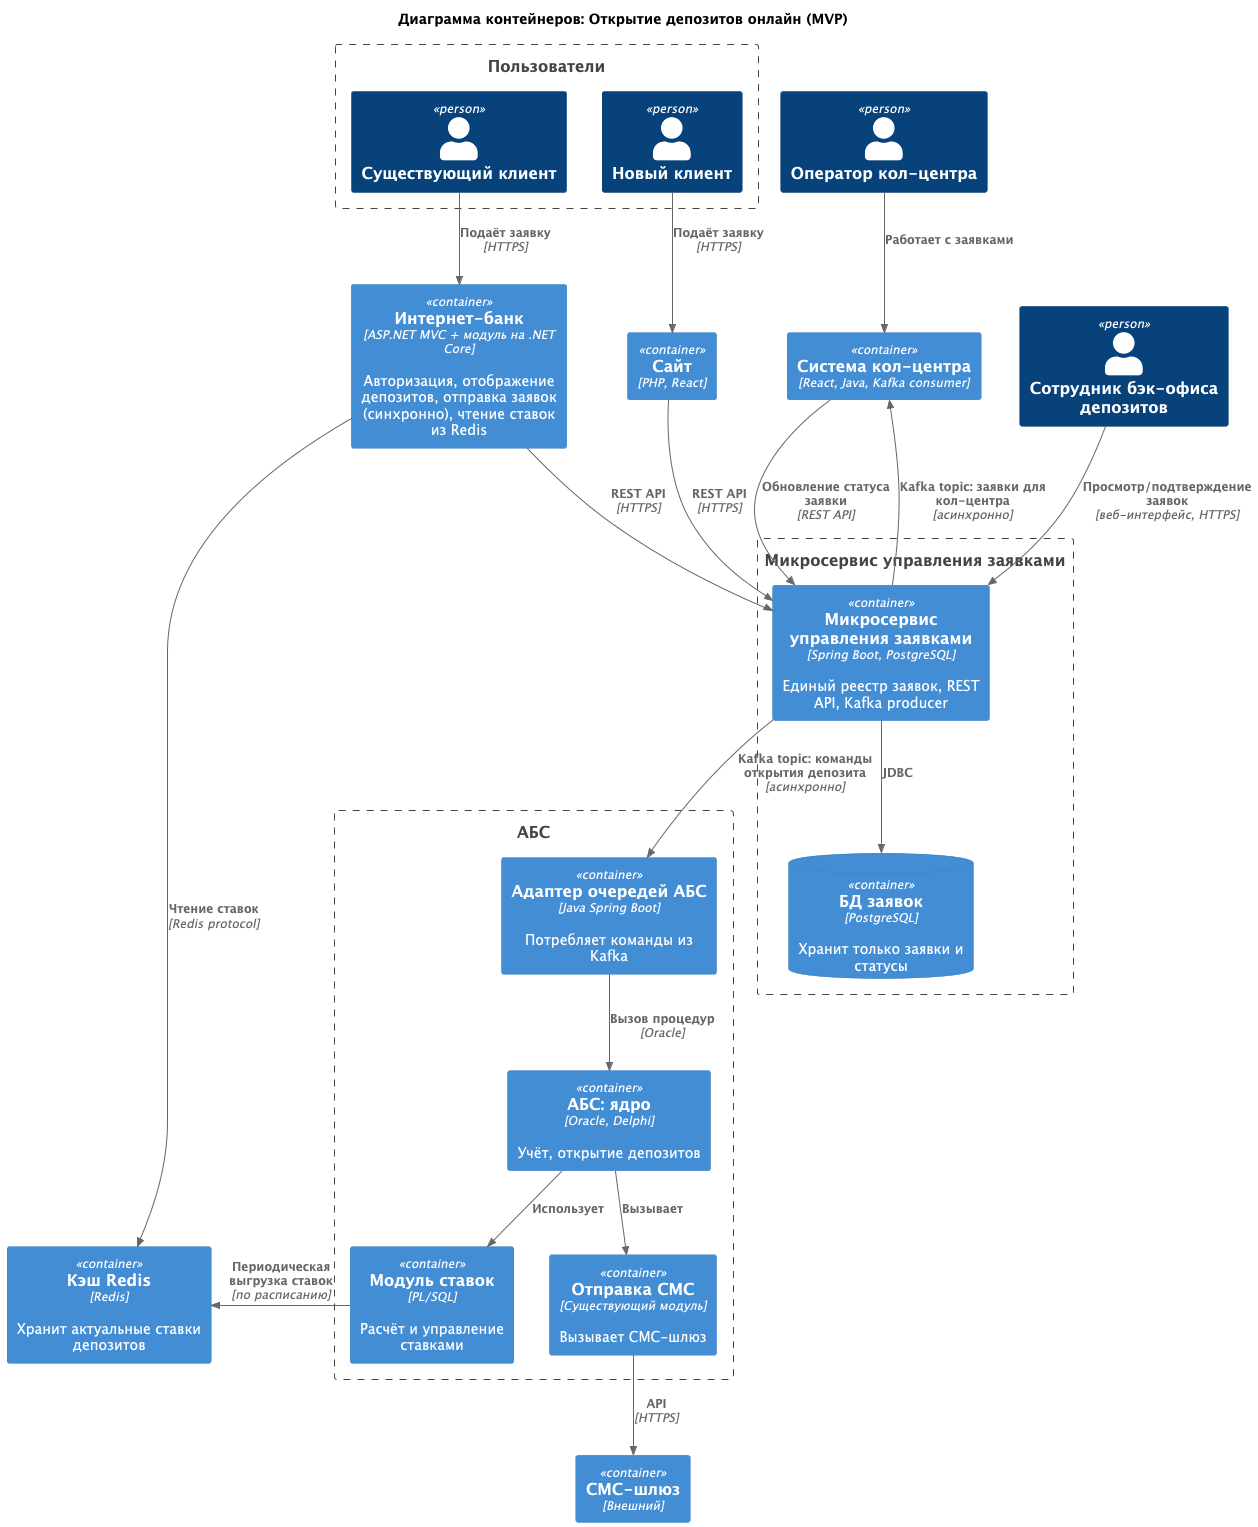

The diagram above was rendered by PlantUML. Its source (embedded in the PNG):
@startuml
title Диаграмма контейнеров: Открытие депозитов онлайн (MVP)

top to bottom direction

!include <C4/C4_Context>
!include <C4/C4_Container>

Boundary(clients, "Пользователи") {
    Person(new_client, "Новый клиент")
    Person(existing_client, "Существующий клиент")
}
Person(call_operator, "Оператор кол-центра")
Person(dep_back, "Сотрудник бэк-офиса депозитов")

Container(site, "Сайт", "PHP, React")
Container(cc, "Система кол-центра", "React, Java, Kafka consumer")
Container(sms_gateway, "СМС-шлюз", "Внешний")

Container(ib, "Интернет-банк", "ASP.NET MVC + модуль на .NET Core", "Авторизация, отображение депозитов, отправка заявок (синхронно), чтение ставок из Redis")
Container(redis, "Кэш Redis", "Redis", "Хранит актуальные ставки депозитов")

Boundary(claim_service, "Микросервис управления заявками"){
    Container(claim_ms, "Микросервис управления заявками", "Spring Boot, PostgreSQL", "Единый реестр заявок, REST API, Kafka producer")
    ContainerDb(claim_db, "БД заявок", "PostgreSQL", "Хранит только заявки и статусы")
}

Boundary(abs, "АБС") {
    Container(abs_core, "АБС: ядро", "Oracle, Delphi", "Учёт, открытие депозитов")
    Container(abs_adapter, "Адаптер очередей АБС", "Java Spring Boot", "Потребляет команды из Kafka")
    Container(abs_rates, "Модуль ставок", "PL/SQL", "Расчёт и управление ставками")
    Container(abs_sms, "Отправка СМС", "Существующий модуль", "Вызывает СМС-шлюз")
}

Rel(new_client, site, "Подаёт заявку", "HTTPS")
Rel(existing_client, ib, "Подаёт заявку", "HTTPS")
Rel(site, claim_ms, "REST API", "HTTPS")
Rel(ib, claim_ms, "REST API", "HTTPS")
Rel(ib, redis, "Чтение ставок", "Redis protocol")
Rel(claim_ms, claim_db, "JDBC")
Rel(claim_ms, cc, "Kafka topic: заявки для кол-центра", "асинхронно")
Rel(call_operator, cc, "Работает с заявками")
Rel(cc, claim_ms, "Обновление статуса заявки", "REST API")
Rel(dep_back, claim_ms, "Просмотр/подтверждение заявок", "веб-интерфейс, HTTPS")
Rel(claim_ms, abs_adapter, "Kafka topic: команды открытия депозита", "асинхронно")
Rel(abs_adapter, abs_core, "Вызов процедур", "Oracle")
Rel(abs_core, abs_rates, "Использует")
Rel_R(abs_rates, redis, "Периодическая выгрузка ставок", "по расписанию")
Rel(abs_core, abs_sms, "Вызывает")
Rel(abs_sms, sms_gateway, "API", "HTTPS")


@enduml